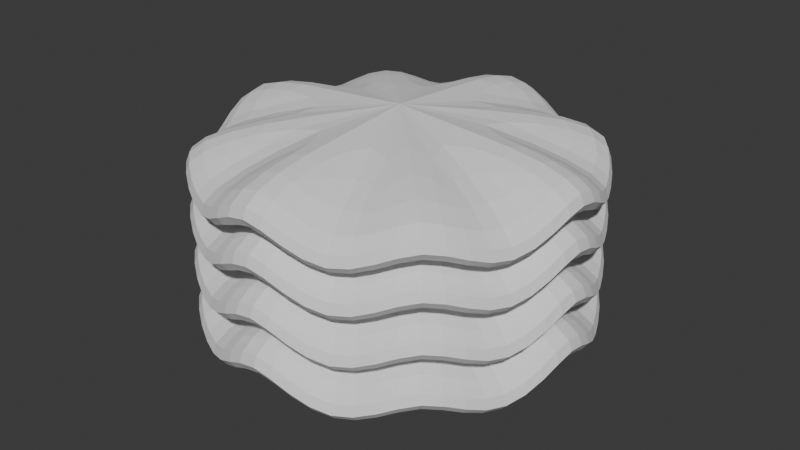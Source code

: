 # Source: block_of_lettuce.blend  (saved by Blender 4.1.23; exported with 4.5.12 LTS)
import bpy
from mathutils import Matrix  # noqa: F401  (used for matrix-valued properties, if any)

bpy.ops.wm.read_factory_settings(use_empty=True)
scene = bpy.context.scene
scene.name = 'Scene'

# ---- collections
col_collection = bpy.data.collections.new('Collection'); scene.collection.children.link(col_collection)

# ---- world
world_world = bpy.data.worlds.new('World'); scene.world = world_world
world_world.use_nodes = True; world_world.node_tree.nodes.clear()
_N = world_world.node_tree.nodes; _L = world_world.node_tree.links
n0 = _N.new('ShaderNodeOutputWorld'); n0.name = 'World Output'; n0.location = (300, 300)
n1 = _N.new('ShaderNodeBackground'); n1.name = 'Background'; n1.location = (10, 300)
n1.inputs[0].default_value = (0.05088, 0.05088, 0.05088, 1.0)
_L.new(n1.outputs[0], n0.inputs[0])
n0.is_active_output = True
world_world.color = (0.05088, 0.05088, 0.05088)
world_world.use_sun_shadow = False
world_world.sun_shadow_jitter_overblur = 0.0

# ---- meshes
me_circle = bpy.data.meshes.new('Circle')
me_circle.from_pydata([(0.0, 0.0, 0.3722), (0.0, 1.0, 0.3722), (-0.3827, 0.9239, 0.0), (-0.7071, 0.7071, 0.3024), (-0.9239, 0.3827, 0.0), (-1.0, 0.0, 0.3722), (-0.9239, -0.3827, 0.0), (-0.7071, -0.7071, 0.3024), (-0.3827, -0.9239, 0.0), (0.0, -1.0, 0.3722), (0.3827, -0.9239, 0.0), (0.7071, -0.7071, 0.3024), (0.9239, -0.3827, 0.0), (1.0, 0.0, 0.3722), (0.9239, 0.3827, 0.0), (0.7071, 0.7071, 0.3024), (0.3827, 0.9239, 0.0)], [], [(0, 1, 2), (0, 2, 3), (0, 3, 4), (0, 4, 5), (0, 5, 6), (0, 6, 7), (0, 7, 8), (0, 8, 9), (0, 9, 10), (0, 10, 11), (0, 11, 12), (0, 12, 13), (0, 13, 14), (0, 14, 15), (0, 15, 16), (0, 16, 1)])
_uv = me_circle.uv_layers.new(name='UVMap')
_uv.uv.foreach_set('vector', [0.5, 0.5, 0.5, 1.0, 0.3087, 0.9619, 0.5, 0.5, 0.3087, 0.9619, 0.1464, 0.8536, 0.5, 0.5, 0.1464, 0.8536, 0.03806, 0.6913, 0.5, 0.5, 0.03806, 0.6913, 0.0, 0.5, 0.5, 0.5, 0.0, 0.5, 0.03806, 0.3087, 0.5, 0.5, 0.03806, 0.3087, 0.1464, 0.1464, 0.5, 0.5, 0.1464, 0.1464, 0.3087, 0.03806, 0.5, 0.5, 0.3087, 0.03806, 0.5, 0.0, 0.5, 0.5, 0.5, 0.0, 0.6913, 0.03806, 0.5, 0.5, 0.6913, 0.03806, 0.8536, 0.1464, 0.5, 0.5, 0.8536, 0.1464, 0.9619, 0.3087, 0.5, 0.5, 0.9619, 0.3087, 1.0, 0.5, 0.5, 0.5, 1.0, 0.5, 0.9619, 0.6913, 0.5, 0.5, 0.9619, 0.6913, 0.8536, 0.8536, 0.5, 0.5, 0.8536, 0.8536, 0.6913, 0.9619, 0.5, 0.5, 0.6913, 0.9619, 0.5, 1.0])
me_circle.materials.append(None)
me_circle.update()
me_circle_001 = bpy.data.meshes.new('Circle.001')
me_circle_001.from_pydata([(0.0, 0.0, 0.3722), (0.0, 1.0, 0.3722), (-0.3827, 0.9239, 0.0), (-0.7071, 0.7071, 0.3024), (-0.9239, 0.3827, 0.0), (-1.0, 0.0, 0.3722), (-0.9239, -0.3827, 0.0), (-0.7071, -0.7071, 0.3024), (-0.3827, -0.9239, 0.0), (0.0, -1.0, 0.3722), (0.3827, -0.9239, 0.0), (0.7071, -0.7071, 0.3024), (0.9239, -0.3827, 0.0), (1.0, 0.0, 0.3722), (0.9239, 0.3827, 0.0), (0.7071, 0.7071, 0.3024), (0.3827, 0.9239, 0.0)], [], [(0, 1, 2), (0, 2, 3), (0, 3, 4), (0, 4, 5), (0, 5, 6), (0, 6, 7), (0, 7, 8), (0, 8, 9), (0, 9, 10), (0, 10, 11), (0, 11, 12), (0, 12, 13), (0, 13, 14), (0, 14, 15), (0, 15, 16), (0, 16, 1)])
_uv = me_circle_001.uv_layers.new(name='UVMap')
_uv.uv.foreach_set('vector', [0.5, 0.5, 0.5, 1.0, 0.3087, 0.9619, 0.5, 0.5, 0.3087, 0.9619, 0.1464, 0.8536, 0.5, 0.5, 0.1464, 0.8536, 0.03806, 0.6913, 0.5, 0.5, 0.03806, 0.6913, 0.0, 0.5, 0.5, 0.5, 0.0, 0.5, 0.03806, 0.3087, 0.5, 0.5, 0.03806, 0.3087, 0.1464, 0.1464, 0.5, 0.5, 0.1464, 0.1464, 0.3087, 0.03806, 0.5, 0.5, 0.3087, 0.03806, 0.5, 0.0, 0.5, 0.5, 0.5, 0.0, 0.6913, 0.03806, 0.5, 0.5, 0.6913, 0.03806, 0.8536, 0.1464, 0.5, 0.5, 0.8536, 0.1464, 0.9619, 0.3087, 0.5, 0.5, 0.9619, 0.3087, 1.0, 0.5, 0.5, 0.5, 1.0, 0.5, 0.9619, 0.6913, 0.5, 0.5, 0.9619, 0.6913, 0.8536, 0.8536, 0.5, 0.5, 0.8536, 0.8536, 0.6913, 0.9619, 0.5, 0.5, 0.6913, 0.9619, 0.5, 1.0])
me_circle_001.materials.append(None)
me_circle_001.update()
me_circle_002 = bpy.data.meshes.new('Circle.002')
me_circle_002.from_pydata([(0.0, 0.0, 0.3722), (0.0, 1.0, 0.3722), (-0.3827, 0.9239, 0.0), (-0.7071, 0.7071, 0.3024), (-0.9239, 0.3827, 0.0), (-1.0, 0.0, 0.3722), (-0.9239, -0.3827, 0.0), (-0.7071, -0.7071, 0.3024), (-0.3827, -0.9239, 0.0), (0.0, -1.0, 0.3722), (0.3827, -0.9239, 0.0), (0.7071, -0.7071, 0.3024), (0.9239, -0.3827, 0.0), (1.0, 0.0, 0.3722), (0.9239, 0.3827, 0.0), (0.7071, 0.7071, 0.3024), (0.3827, 0.9239, 0.0)], [], [(0, 1, 2), (0, 2, 3), (0, 3, 4), (0, 4, 5), (0, 5, 6), (0, 6, 7), (0, 7, 8), (0, 8, 9), (0, 9, 10), (0, 10, 11), (0, 11, 12), (0, 12, 13), (0, 13, 14), (0, 14, 15), (0, 15, 16), (0, 16, 1)])
_uv = me_circle_002.uv_layers.new(name='UVMap')
_uv.uv.foreach_set('vector', [0.5, 0.5, 0.5, 1.0, 0.3087, 0.9619, 0.5, 0.5, 0.3087, 0.9619, 0.1464, 0.8536, 0.5, 0.5, 0.1464, 0.8536, 0.03806, 0.6913, 0.5, 0.5, 0.03806, 0.6913, 0.0, 0.5, 0.5, 0.5, 0.0, 0.5, 0.03806, 0.3087, 0.5, 0.5, 0.03806, 0.3087, 0.1464, 0.1464, 0.5, 0.5, 0.1464, 0.1464, 0.3087, 0.03806, 0.5, 0.5, 0.3087, 0.03806, 0.5, 0.0, 0.5, 0.5, 0.5, 0.0, 0.6913, 0.03806, 0.5, 0.5, 0.6913, 0.03806, 0.8536, 0.1464, 0.5, 0.5, 0.8536, 0.1464, 0.9619, 0.3087, 0.5, 0.5, 0.9619, 0.3087, 1.0, 0.5, 0.5, 0.5, 1.0, 0.5, 0.9619, 0.6913, 0.5, 0.5, 0.9619, 0.6913, 0.8536, 0.8536, 0.5, 0.5, 0.8536, 0.8536, 0.6913, 0.9619, 0.5, 0.5, 0.6913, 0.9619, 0.5, 1.0])
me_circle_002.materials.append(None)
me_circle_002.update()
me_circle_003 = bpy.data.meshes.new('Circle.003')
me_circle_003.from_pydata([(0.0, 0.0, 0.3722), (0.0, 1.0, 0.3722), (-0.3827, 0.9239, 0.0), (-0.7071, 0.7071, 0.3024), (-0.9239, 0.3827, 0.0), (-1.0, 0.0, 0.3722), (-0.9239, -0.3827, 0.0), (-0.7071, -0.7071, 0.3024), (-0.3827, -0.9239, 0.0), (0.0, -1.0, 0.3722), (0.3827, -0.9239, 0.0), (0.7071, -0.7071, 0.3024), (0.9239, -0.3827, 0.0), (1.0, 0.0, 0.3722), (0.9239, 0.3827, 0.0), (0.7071, 0.7071, 0.3024), (0.3827, 0.9239, 0.0)], [], [(0, 1, 2), (0, 2, 3), (0, 3, 4), (0, 4, 5), (0, 5, 6), (0, 6, 7), (0, 7, 8), (0, 8, 9), (0, 9, 10), (0, 10, 11), (0, 11, 12), (0, 12, 13), (0, 13, 14), (0, 14, 15), (0, 15, 16), (0, 16, 1)])
_uv = me_circle_003.uv_layers.new(name='UVMap')
_uv.uv.foreach_set('vector', [0.5, 0.5, 0.5, 1.0, 0.3087, 0.9619, 0.5, 0.5, 0.3087, 0.9619, 0.1464, 0.8536, 0.5, 0.5, 0.1464, 0.8536, 0.03806, 0.6913, 0.5, 0.5, 0.03806, 0.6913, 0.0, 0.5, 0.5, 0.5, 0.0, 0.5, 0.03806, 0.3087, 0.5, 0.5, 0.03806, 0.3087, 0.1464, 0.1464, 0.5, 0.5, 0.1464, 0.1464, 0.3087, 0.03806, 0.5, 0.5, 0.3087, 0.03806, 0.5, 0.0, 0.5, 0.5, 0.5, 0.0, 0.6913, 0.03806, 0.5, 0.5, 0.6913, 0.03806, 0.8536, 0.1464, 0.5, 0.5, 0.8536, 0.1464, 0.9619, 0.3087, 0.5, 0.5, 0.9619, 0.3087, 1.0, 0.5, 0.5, 0.5, 1.0, 0.5, 0.9619, 0.6913, 0.5, 0.5, 0.9619, 0.6913, 0.8536, 0.8536, 0.5, 0.5, 0.8536, 0.8536, 0.6913, 0.9619, 0.5, 0.5, 0.6913, 0.9619, 0.5, 1.0])
me_circle_003.materials.append(None)
me_circle_003.update()

# ---- objects
ob_circle = bpy.data.objects.new('Circle', me_circle)
ob_circle_001 = bpy.data.objects.new('Circle.001', me_circle_001)
ob_circle_002 = bpy.data.objects.new('Circle.002', me_circle_002)
ob_circle_003 = bpy.data.objects.new('Circle.003', me_circle_003)

# ---- transforms, parenting, visibility, modifiers, constraints
ob_circle.location = (0.0, 0.0, 0.0)
_m = ob_circle.modifiers.new('Solidify', 'SOLIDIFY')
_m.thickness = 0.18
_m.use_even_offset = True
_m = ob_circle.modifiers.new('Subdivision', 'SUBSURF')
_m.levels = 4
ob_circle_001.location = (0.0, 0.0, 0.2365)
_m = ob_circle_001.modifiers.new('Solidify', 'SOLIDIFY')
_m.thickness = 0.18
_m.use_even_offset = True
_m = ob_circle_001.modifiers.new('Subdivision', 'SUBSURF')
_m.levels = 4
ob_circle_002.location = (0.0, 0.0, 0.4682)
_m = ob_circle_002.modifiers.new('Solidify', 'SOLIDIFY')
_m.thickness = 0.18
_m.use_even_offset = True
_m = ob_circle_002.modifiers.new('Subdivision', 'SUBSURF')
_m.levels = 4
ob_circle_003.location = (0.0, 0.0, 0.674)
_m = ob_circle_003.modifiers.new('Solidify', 'SOLIDIFY')
_m.thickness = 0.18
_m.use_even_offset = True
_m = ob_circle_003.modifiers.new('Subdivision', 'SUBSURF')
_m.levels = 4

# ---- collection membership
col_collection.objects.link(ob_circle)
col_collection.objects.link(ob_circle_001)
col_collection.objects.link(ob_circle_002)
col_collection.objects.link(ob_circle_003)

# ---- scene / render settings (as saved in the file)
scene.frame_start = 1; scene.frame_end = 250; scene.frame_set(1)
scene.render.engine = 'BLENDER_EEVEE_NEXT'
scene.cycles.sampling_pattern = 'TABULATED_SOBOL'
scene.eevee.ray_tracing_options.trace_max_roughness = 0.0
bpy.context.view_layer.update()

# ---- added for rendering (the .blend has no active camera and no usable light): camera, sun
cam_auto = bpy.data.cameras.new('AutoCamera')
cam_auto.lens = 50.0
cam_auto.sensor_width = 36.0
cam_auto.clip_end = 1000.0
ob_auto_camera = bpy.data.objects.new('AutoCamera', cam_auto)
scene.collection.objects.link(ob_auto_camera)
ob_auto_camera.location = (2.86376, -3.43651, 2.70862)
ob_auto_camera.rotation_euler = (1.09748, -7.21219e-08, 0.694738)
scene.camera = ob_auto_camera
light_auto_sun = bpy.data.lights.new('AutoSun', 'SUN')
light_auto_sun.energy = 3.0
light_auto_sun.angle = 0.0523599
ob_auto_sun = bpy.data.objects.new('AutoSun', light_auto_sun)
scene.collection.objects.link(ob_auto_sun)
ob_auto_sun.rotation_euler = (0.872665, 0.174533, 0.523599)
bpy.context.view_layer.update()
